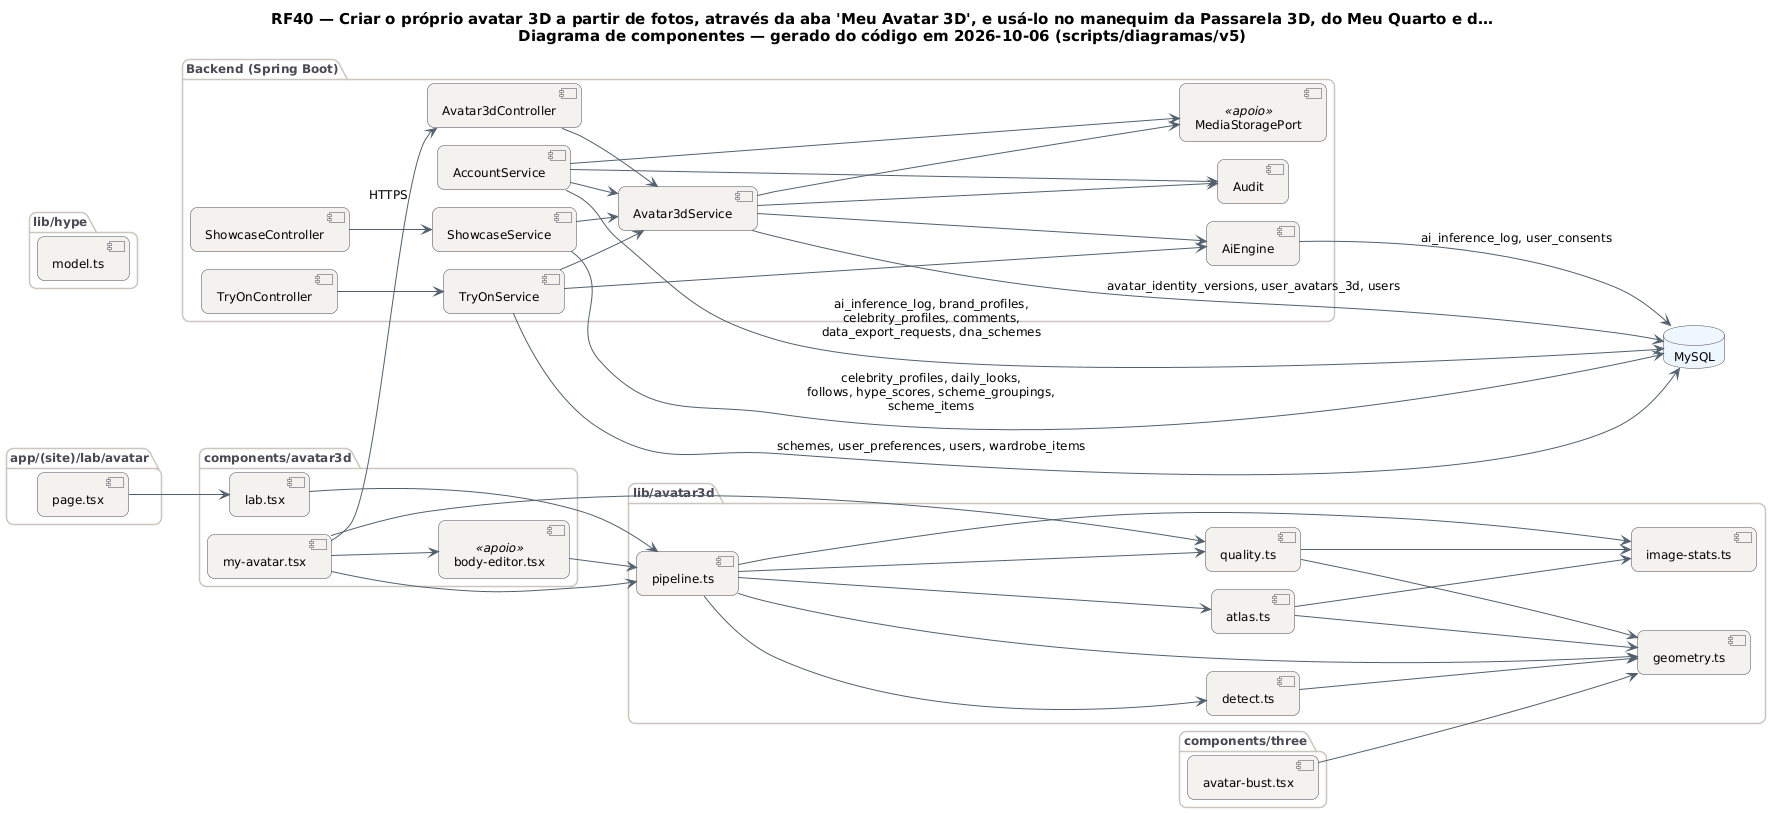

The diagram above was rendered by PlantUML. Its source (embedded in the PNG):
@startuml RF40_Componentes
!pragma layout smetana
skinparam backgroundColor #FFFFFF
skinparam shadowing false
skinparam defaultFontName "DejaVu Sans"
skinparam defaultFontSize 12
skinparam titleFontSize 15
skinparam roundcorner 14
skinparam ArrowColor #52606D
skinparam note {
  BackgroundColor #FFFDEB
  BorderColor #D8CE78
  FontColor #554F24
}
skinparam component {
  BackgroundColor #F4F2EF
  BorderColor #4A4852
}
skinparam package {
  BorderColor #CBC6BE
  FontColor #4A4852
}
skinparam database {
  BackgroundColor #EEF6FF
  BorderColor #4A4852
}
skinparam cloud {
  BackgroundColor #F0FBF6
  BorderColor #4A4852
}
left to right direction
title RF40 — Criar o próprio avatar 3D a partir de fotos, através da aba 'Meu Avatar 3D', e usá-lo no manequim da Passarela 3D, do Meu Quarto e d…\nDiagrama de componentes — gerado do código em 2026-10-06 (scripts/diagramas/v5)

package "app/(site)/lab/avatar" {
  component "page.tsx" as m_app__site__lab_avatar_page_tsx
}
package "components/avatar3d" {
  component "my-avatar.tsx" as m_components_avatar3d_my_avatar_tsx
  component "lab.tsx" as m_components_avatar3d_lab_tsx
  component "body-editor.tsx" as m_components_avatar3d_body_editor_tsx <<apoio>>
}
package "lib/avatar3d" {
  component "pipeline.ts" as m_lib_avatar3d_pipeline_ts
  component "detect.ts" as m_lib_avatar3d_detect_ts
  component "geometry.ts" as m_lib_avatar3d_geometry_ts
  component "image-stats.ts" as m_lib_avatar3d_image_stats_ts
  component "quality.ts" as m_lib_avatar3d_quality_ts
  component "atlas.ts" as m_lib_avatar3d_atlas_ts
}
package "lib/hype" {
  component "model.ts" as m_lib_hype_model_ts
}
package "components/three" {
  component "avatar-bust.tsx" as m_components_three_avatar_bust_tsx
}
package "Backend (Spring Boot)" {
  component "Avatar3dController" as Avatar3dController
  component "ShowcaseController" as ShowcaseController
  component "TryOnController" as TryOnController
  component "AiEngine" as AiEngine
  component "Audit" as Audit
  component "MediaStoragePort" as MediaStoragePort <<apoio>>
  component "AccountService" as AccountService
  component "Avatar3dService" as Avatar3dService
  component "ShowcaseService" as ShowcaseService
  component "TryOnService" as TryOnService
}
database "MySQL" as DB_MySQL
AccountService --> Audit
AccountService --> Avatar3dService
AccountService --> DB_MySQL : ai_inference_log, brand_profiles,\ncelebrity_profiles, comments,\ndata_export_requests, dna_schemes
AccountService --> MediaStoragePort
AiEngine --> DB_MySQL : ai_inference_log, user_consents
Avatar3dController --> Avatar3dService
Avatar3dService --> AiEngine
Avatar3dService --> Audit
Avatar3dService --> DB_MySQL : avatar_identity_versions, user_avatars_3d, users
Avatar3dService --> MediaStoragePort
ShowcaseController --> ShowcaseService
ShowcaseService --> Avatar3dService
ShowcaseService --> DB_MySQL : celebrity_profiles, daily_looks,\nfollows, hype_scores, scheme_groupings,\nscheme_items
TryOnController --> TryOnService
TryOnService --> AiEngine
TryOnService --> Avatar3dService
TryOnService --> DB_MySQL : schemes, user_preferences, users, wardrobe_items
m_app__site__lab_avatar_page_tsx --> m_components_avatar3d_lab_tsx
m_components_avatar3d_body_editor_tsx --> m_lib_avatar3d_pipeline_ts
m_components_avatar3d_lab_tsx --> m_lib_avatar3d_pipeline_ts
m_components_avatar3d_my_avatar_tsx --> Avatar3dController : HTTPS
m_components_avatar3d_my_avatar_tsx --> m_components_avatar3d_body_editor_tsx
m_components_avatar3d_my_avatar_tsx --> m_lib_avatar3d_pipeline_ts
m_components_avatar3d_my_avatar_tsx --> m_lib_avatar3d_quality_ts
m_components_three_avatar_bust_tsx --> m_lib_avatar3d_geometry_ts
m_lib_avatar3d_atlas_ts --> m_lib_avatar3d_geometry_ts
m_lib_avatar3d_atlas_ts --> m_lib_avatar3d_image_stats_ts
m_lib_avatar3d_detect_ts --> m_lib_avatar3d_geometry_ts
m_lib_avatar3d_pipeline_ts --> m_lib_avatar3d_atlas_ts
m_lib_avatar3d_pipeline_ts --> m_lib_avatar3d_detect_ts
m_lib_avatar3d_pipeline_ts --> m_lib_avatar3d_geometry_ts
m_lib_avatar3d_pipeline_ts --> m_lib_avatar3d_image_stats_ts
m_lib_avatar3d_pipeline_ts --> m_lib_avatar3d_quality_ts
m_lib_avatar3d_quality_ts --> m_lib_avatar3d_geometry_ts
m_lib_avatar3d_quality_ts --> m_lib_avatar3d_image_stats_ts
@enduml